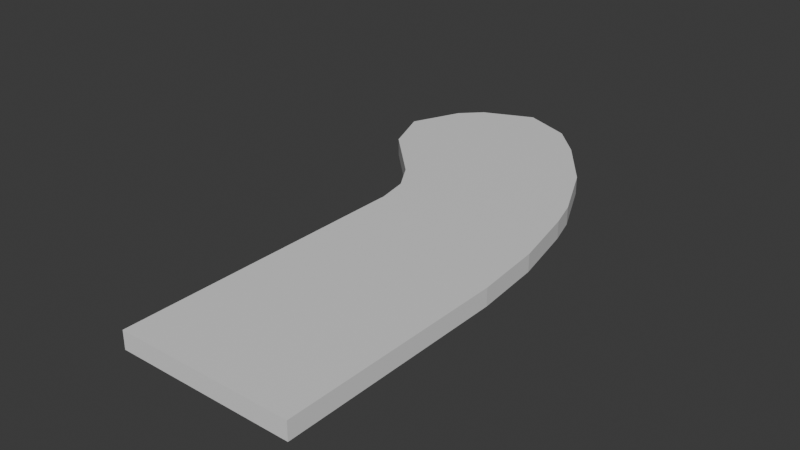 # Source: Sock.blend  (saved by Blender 5.0.119; exported with 4.5.12 LTS)
import bpy
from mathutils import Matrix  # noqa: F401  (used for matrix-valued properties, if any)

bpy.ops.wm.read_factory_settings(use_empty=True)
scene = bpy.context.scene
scene.name = 'Scene'

# ---- collections
col_collection = bpy.data.collections.new('Collection'); scene.collection.children.link(col_collection)

# ---- materials (node trees are filled in below, after node groups)
mat_material = bpy.data.materials.new('Material')
mat_material.alpha_threshold = 0.0
mat_material.use_backface_culling_lightprobe_volume = False
mat_material.roughness = 0.5
mat_material.line_color = (0.0, 0.0, 0.0, 1.0)

# ---- material node trees
mat_material.use_nodes = True; mat_material.node_tree.nodes.clear()
_N = mat_material.node_tree.nodes; _L = mat_material.node_tree.links
n0 = _N.new('ShaderNodeOutputMaterial'); n0.name = 'Material Output'; n0.location = (200, 100)
n1 = _N.new('ShaderNodeBsdfPrincipled'); n1.name = 'Principled BSDF'; n1.location = (-200, 100)
_L.new(n1.outputs[0], n0.inputs[0])
n0.is_active_output = True

# ---- world
world_world = bpy.data.worlds.new('World'); scene.world = world_world
world_world.use_nodes = True; world_world.node_tree.nodes.clear()
_N = world_world.node_tree.nodes; _L = world_world.node_tree.links
n0 = _N.new('ShaderNodeOutputWorld'); n0.name = 'World Output'; n0.location = (200, 100)
n1 = _N.new('ShaderNodeBackground'); n1.name = 'Background'; n1.location = (-200, 100)
n1.inputs[0].default_value = (0.05088, 0.05088, 0.05088, 1.0)
_L.new(n1.outputs[0], n0.inputs[0])
n0.is_active_output = True
world_world.color = (0.05088, 0.05088, 0.05088)
world_world.sun_shadow_jitter_overblur = 0.0

# ---- meshes
me_cube = bpy.data.meshes.new('Cube')
me_cube.from_pydata([(0.4305, -1.191, 0.02833), (0.4305, -1.191, -0.02833), (-0.1231, -0.2465, 0.02833), (-0.1231, -0.2465, -0.02833), (-0.1231, -1.191, 0.02833), (-0.1231, -1.191, -0.02833), (0.02, 0.5294, -0.02833), (-0.3715, 0.1379, -0.02833), (0.02, 0.5294, 0.02833), (-0.3715, 0.1379, 0.02833), (-0.2977, 0.5192, -0.02833), (0.02, 0.5294, -0.02833), (-0.1367, 0.5901, -0.02833), (-0.3715, 0.1379, -0.02833), (-0.3613, 0.4556, -0.02833), (-0.4322, 0.2946, -0.02833), (0.02, 0.5294, 0.02833), (-0.2977, 0.5192, 0.02833), (-0.1367, 0.5901, 0.02833), (-0.3613, 0.4556, 0.02833), (-0.3715, 0.1379, 0.02833), (-0.4322, 0.2946, 0.02833), (-0.1223, -0.2318, -0.02833), (-0.1965, -0.03702, -0.02833), (-0.03501, -0.03702, -0.02833), (-0.1413, -0.1275, -0.02833), (-0.1965, -0.03702, 0.02833), (-0.1223, -0.2318, 0.02833), (-0.03501, -0.03702, 0.02833), (-0.1413, -0.1275, 0.02833), (0.4305, -0.4689, 0.02833), (0.367, -0.03332, 0.02833), (0.2081, -0.2465, 0.02833), (0.4119, -0.2492, 0.02833), (0.367, -0.03332, -0.02833), (0.4305, -0.4689, -0.02833), (0.2081, -0.2465, -0.02833), (0.4119, -0.2492, -0.02833), (0.1184, 0.4309, -0.02833), (0.3391, 0.06049, -0.02833), (0.1184, 0.1164, -0.02833), (0.2482, 0.2573, -0.02833), (0.3391, 0.06049, 0.02833), (0.1184, 0.4309, 0.02833), (0.1184, 0.1164, 0.02833), (0.2482, 0.2573, 0.02833)], [], [(1, 0, 4, 5), (5, 4, 2, 3), (16, 11, 12, 18), (18, 12, 10, 17), (19, 14, 15, 21), (21, 15, 13, 20), (6, 7, 13, 15, 14, 10, 12, 11), (14, 19, 17, 10), (8, 6, 11, 16), (7, 9, 20, 13), (9, 8, 16, 18, 17, 19, 21, 20), (22, 25, 24), (25, 23, 24), (26, 29, 28), (29, 27, 28), (26, 23, 25, 29), (29, 25, 22, 27), (23, 26, 9, 7), (3, 2, 27, 22), (30, 33, 32), (33, 31, 32), (34, 37, 36), (37, 35, 36), (38, 41, 40), (41, 39, 40), (42, 45, 44), (45, 43, 44), (30, 35, 37, 33), (33, 37, 34, 31), (42, 39, 41, 45), (45, 41, 38, 43), (31, 34, 39, 42), (35, 30, 0, 1), (30, 32, 2, 4, 0), (2, 32, 31, 42, 44, 28, 27), (34, 36, 3, 22, 24, 40, 39), (3, 36, 35, 1, 5), (43, 38, 6, 8), (38, 40, 24, 23, 7, 6), (26, 28, 44, 43, 8, 9)])
_uv = me_cube.uv_layers.new(name='UVMap')
_uv.uv.foreach_set('vector', [0.375, 0.75, 0.625, 0.75, 0.625, 1.0, 0.375, 1.0, 0.375, 0.0, 0.625, 0.0, 0.625, 0.25, 0.375, 0.25, 0.625, 0.5, 0.375, 0.5, 0.3648, 0.5, 0.6352, 0.5, 0.6352, 0.5, 0.3648, 0.5, 0.3401, 0.4302, 0.6599, 0.4302, 0.625, 0.3547, 0.375, 0.3547, 0.375, 0.25, 0.625, 0.25, 0.625, 0.25, 0.375, 0.25, 0.375, 0.25, 0.625, 0.25, 0.375, 0.5, 0.125, 0.5, 0.125, 0.5, 0.1557, 0.5, 0.2297, 0.5, 0.3401, 0.4302, 0.3648, 0.5, 0.375, 0.5, 0.375, 0.3547, 0.625, 0.3547, 0.6599, 0.4302, 0.3401, 0.4302, 0.625, 0.5, 0.375, 0.5, 0.375, 0.5, 0.625, 0.5, 0.375, 0.25, 0.625, 0.25, 0.625, 0.25, 0.375, 0.25, 0.875, 0.5, 0.625, 0.5, 0.625, 0.5, 0.6352, 0.5, 0.6599, 0.4302, 0.7703, 0.5, 0.8443, 0.5, 0.875, 0.5, 0.125, 0.5, 0.125, 0.5, 0.1766, 0.5, 0.125, 0.5, 0.125, 0.5, 0.1766, 0.5, 0.875, 0.5, 0.875, 0.5, 0.8234, 0.5, 0.875, 0.5, 0.875, 0.5, 0.8234, 0.5, 0.625, 0.25, 0.375, 0.25, 0.375, 0.25, 0.625, 0.25, 0.625, 0.25, 0.375, 0.25, 0.375, 0.25, 0.625, 0.25, 0.375, 0.25, 0.625, 0.25, 0.625, 0.25, 0.375, 0.25, 0.375, 0.25, 0.625, 0.25, 0.625, 0.25, 0.375, 0.25, 0.625, 0.5589, 0.625, 0.5007, 0.7254, 0.5, 0.625, 0.5007, 0.625, 0.4436, 0.7254, 0.5, 0.375, 0.5, 0.375, 0.5, 0.2746, 0.5, 0.375, 0.5, 0.375, 0.5, 0.2746, 0.5, 0.375, 0.5, 0.375, 0.5, 0.2746, 0.5, 0.375, 0.5, 0.375, 0.5, 0.2746, 0.5, 0.625, 0.5, 0.625, 0.5, 0.7254, 0.5, 0.625, 0.5, 0.625, 0.5, 0.7254, 0.5, 0.625, 0.5589, 0.375, 0.5589, 0.375, 0.5, 0.625, 0.5, 0.625, 0.5, 0.375, 0.5, 0.375, 0.5, 0.625, 0.5, 0.625, 0.5, 0.375, 0.5, 0.375, 0.5, 0.625, 0.5, 0.625, 0.5, 0.375, 0.5, 0.375, 0.5, 0.625, 0.5, 0.625, 0.5, 0.375, 0.5, 0.375, 0.5, 0.625, 0.5, 0.375, 0.5589, 0.625, 0.5589, 0.625, 0.75, 0.375, 0.75, 0.625, 0.5589, 0.7254, 0.5, 0.875, 0.5, 0.875, 0.75, 0.625, 0.75, 0.875, 0.5, 0.7254, 0.5, 0.625, 0.5, 0.625, 0.5, 0.7254, 0.5, 0.8234, 0.5, 0.875, 0.5, 0.375, 0.5, 0.2746, 0.5, 0.125, 0.5, 0.125, 0.5, 0.1766, 0.5, 0.2746, 0.5, 0.375, 0.5, 0.125, 0.5, 0.2746, 0.5, 0.375, 0.5589, 0.375, 0.75, 0.125, 0.75, 0.625, 0.5, 0.375, 0.5, 0.375, 0.5, 0.625, 0.5, 0.375, 0.5, 0.2746, 0.5, 0.1766, 0.5, 0.125, 0.5, 0.125, 0.5, 0.375, 0.5, 0.875, 0.5, 0.8234, 0.5, 0.7254, 0.5, 0.625, 0.5, 0.625, 0.5, 0.875, 0.5])
me_cube.materials.append(mat_material)
me_cube.use_mirror_vertex_groups = False
me_cube.update()

# ---- objects
ob_cube = bpy.data.objects.new('Cube', me_cube)

# ---- transforms, parenting, visibility, modifiers, constraints
ob_cube.location = (-0.8769, 1.246, 0.02833)
ob_cube.lock_rotations_4d = False
ob_cube.empty_display_type = 'ARROWS'
ob_cube.lineart.crease_threshold = 0.0

# ---- collection membership
col_collection.objects.link(ob_cube)

# ---- scene / render settings (as saved in the file)
scene.frame_start = 1; scene.frame_end = 250; scene.frame_set(1)
scene.render.engine = 'BLENDER_EEVEE_NEXT'
scene.render.bake_bias = 0.0
scene.render.bake_samples = 0
scene.cycles.sampling_pattern = 'TABULATED_SOBOL'
scene.eevee.use_volume_custom_range = False
bpy.context.view_layer.update()

# ---- added for rendering (the .blend has no active camera and no usable light): camera, sun
cam_auto = bpy.data.cameras.new('AutoCamera')
cam_auto.lens = 50.0
cam_auto.sensor_width = 36.0
cam_auto.clip_end = 1000.0
ob_auto_camera = bpy.data.objects.new('AutoCamera', cam_auto)
scene.collection.objects.link(ob_auto_camera)
ob_auto_camera.location = (0.953732, -1.25155, 1.49349)
ob_auto_camera.rotation_euler = (1.09748, -7.21219e-08, 0.694738)
scene.camera = ob_auto_camera
light_auto_sun = bpy.data.lights.new('AutoSun', 'SUN')
light_auto_sun.energy = 3.0
light_auto_sun.angle = 0.0523599
ob_auto_sun = bpy.data.objects.new('AutoSun', light_auto_sun)
scene.collection.objects.link(ob_auto_sun)
ob_auto_sun.rotation_euler = (0.872665, 0.174533, 0.523599)
bpy.context.view_layer.update()

